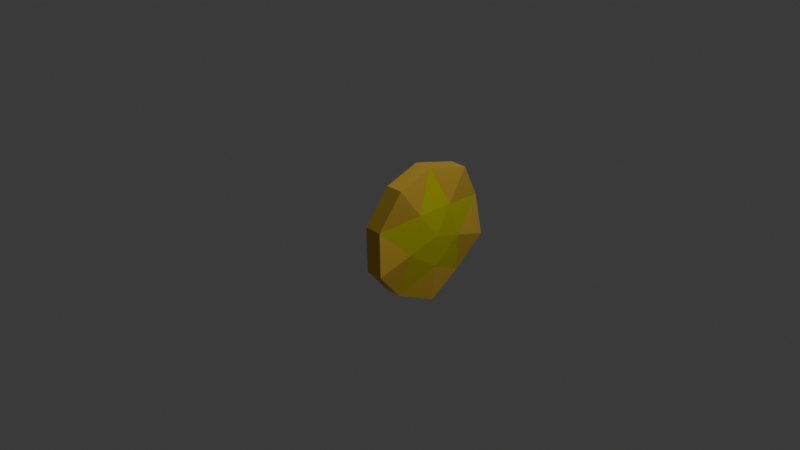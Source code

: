 # Source: StarCoin.blend  (saved by Blender 4.4.30; exported with 4.5.12 LTS)
import bpy
from mathutils import Matrix  # noqa: F401  (used for matrix-valued properties, if any)

bpy.ops.wm.read_factory_settings(use_empty=True)
scene = bpy.context.scene
scene.name = 'Scene'

# ---- collections
col_collection = bpy.data.collections.new('Collection'); scene.collection.children.link(col_collection)

# ---- materials (node trees are filled in below, after node groups)
mat_material_001 = bpy.data.materials.new('Material.001')
mat_material_002 = bpy.data.materials.new('Material.002')

# ---- material node trees
mat_material_001.use_nodes = True; mat_material_001.node_tree.nodes.clear()
_N = mat_material_001.node_tree.nodes; _L = mat_material_001.node_tree.links
n0 = _N.new('ShaderNodeBsdfPrincipled'); n0.name = 'Principled BSDF'; n0.location = (10, 300)
n0.inputs[0].default_value = (0.8001, 0.5207, 0.06199, 1.0)
n0.inputs[1].default_value = 0.5
n1 = _N.new('ShaderNodeOutputMaterial'); n1.name = 'Material Output'; n1.location = (300, 300)
_L.new(n0.outputs[0], n1.inputs[0])
n1.is_active_output = True
mat_material_002.use_nodes = True; mat_material_002.node_tree.nodes.clear()
_N = mat_material_002.node_tree.nodes; _L = mat_material_002.node_tree.links
n0 = _N.new('ShaderNodeBsdfPrincipled'); n0.name = 'Principled BSDF'; n0.location = (10, 300)
n0.inputs[0].default_value = (0.676, 0.6769, 0.0, 1.0)
n0.inputs[1].default_value = 0.5
n1 = _N.new('ShaderNodeOutputMaterial'); n1.name = 'Material Output'; n1.location = (300, 300)
_L.new(n0.outputs[0], n1.inputs[0])
n1.is_active_output = True

# ---- world
world_world = bpy.data.worlds.new('World'); scene.world = world_world
world_world.use_nodes = True; world_world.node_tree.nodes.clear()
_N = world_world.node_tree.nodes; _L = world_world.node_tree.links
n0 = _N.new('ShaderNodeOutputWorld'); n0.name = 'World Output'; n0.location = (300, 300)
n1 = _N.new('ShaderNodeBackground'); n1.name = 'Background'; n1.location = (10, 300)
n1.inputs[0].default_value = (0.05088, 0.05088, 0.05088, 1.0)
_L.new(n1.outputs[0], n0.inputs[0])
n0.is_active_output = True
world_world.color = (0.05088, 0.05088, 0.05088)
world_world.sun_shadow_jitter_overblur = 0.0

# ---- cameras
cam_camera = bpy.data.cameras.new('Camera')
cam_camera.clip_end = 100.0
cam_camera.ortho_scale = 7.314

# ---- lights
light_light = bpy.data.lights.new('Light', 'POINT')
light_light.energy = 1000.0
light_light.shadow_soft_size = 0.1

# ---- meshes
me_icosphere = bpy.data.meshes.new('Icosphere')
me_icosphere.from_pydata([(0.2245, -0.7025, 0.4877), (-0.6, -0.4346, 0.4877), (-0.6, 0.4324, 0.4877), (0.2245, 0.7003, 0.4877), (0.7341, -0.001087, 0.4877), (-3.584e-06, -3.32e-07, 0.5389), (0.558, -0.4082, 0.4311), (-0.2168, -0.66, 0.4311), (-0.6957, -0.0008694, 0.4311), (-0.2168, 0.6582, 0.4311), (0.558, 0.4065, 0.4311), (0.1071, -0.3299, 0.5123), (0.3467, -2.789e-05, 0.5123), (-0.2807, -0.2039, 0.5123), (-0.2807, 0.2038, 0.5123), (0.1071, 0.3298, 0.5123), (0.5579, -0.4082, 0.2438), (0.2245, -0.7025, 0.3004), (-0.2169, -0.66, 0.2438), (-0.6, -0.4346, 0.3004), (-0.6958, -0.000891, 0.2438), (-0.6, 0.4324, 0.3004), (-0.2169, 0.6582, 0.2438), (0.2245, 0.7003, 0.3004), (0.5579, 0.4065, 0.2438), (0.7341, -0.001108, 0.3004), (0.1041, -0.3211, 0.233), (0.3373, -6.835e-05, 0.233), (-6.614e-05, -2.054e-05, 0.1809), (-0.2733, -0.1985, 0.2329), (-0.2733, 0.1983, 0.233), (0.1041, 0.3209, 0.233)], [], [(0, 6, 11), (1, 7, 13), (2, 8, 14), (3, 9, 15), (4, 10, 12), (12, 15, 5), (12, 10, 15), (10, 3, 15), (15, 14, 5), (15, 9, 14), (9, 2, 14), (14, 13, 5), (14, 8, 13), (8, 1, 13), (13, 11, 5), (13, 7, 11), (7, 0, 11), (11, 12, 5), (11, 6, 12), (6, 4, 12), (17, 26, 16), (19, 29, 18), (21, 30, 20), (23, 31, 22), (25, 27, 24), (27, 28, 31), (27, 31, 24), (24, 31, 23), (31, 28, 30), (31, 30, 22), (22, 30, 21), (30, 28, 29), (30, 29, 20), (20, 29, 19), (29, 28, 26), (29, 26, 18), (18, 26, 17), (26, 28, 27), (26, 27, 16), (16, 27, 25), (9, 22, 21, 2), (3, 23, 22, 9), (6, 16, 25, 4), (0, 17, 16, 6), (10, 24, 23, 3), (4, 25, 24, 10), (7, 18, 17, 0), (1, 19, 18, 7), (8, 20, 19, 1), (2, 21, 20, 8)])
me_icosphere.polygons.foreach_set('material_index', [0, 0, 0, 0, 0, 1, 1, 0, 1, 1, 0, 1, 1, 0, 1, 1, 0, 1, 1, 0, 0, 0, 0, 0, 0, 1, 1, 0, 1, 1, 0, 1, 1, 0, 1, 1, 0, 1, 1, 0, 0, 0, 0, 0, 0, 0, 0, 0, 0, 0])
_uv = me_icosphere.uv_layers.new(name='UVMap')
_uv.uv.foreach_set('vector', [0.1818, 0.3149, 0.2727, 0.3149, 0.2273, 0.3937, 0.0, 0.3149, 0.09091, 0.3149, 0.04546, 0.3937, 0.7273, 0.3149, 0.8182, 0.3149, 0.7727, 0.3937, 0.5455, 0.3149, 0.6364, 0.3149, 0.5909, 0.3937, 0.3636, 0.3149, 0.4545, 0.3149, 0.4091, 0.3937, 0.4091, 0.3937, 0.5, 0.3937, 0.4545, 0.4724, 0.4091, 0.3937, 0.4545, 0.3149, 0.5, 0.3937, 0.4545, 0.3149, 0.5455, 0.3149, 0.5, 0.3937, 0.5909, 0.3937, 0.6818, 0.3937, 0.6364, 0.4724, 0.5909, 0.3937, 0.6364, 0.3149, 0.6818, 0.3937, 0.6364, 0.3149, 0.7273, 0.3149, 0.6818, 0.3937, 0.7727, 0.3937, 0.8636, 0.3937, 0.8182, 0.4724, 0.7727, 0.3937, 0.8182, 0.3149, 0.8636, 0.3937, 0.8182, 0.3149, 0.9091, 0.3149, 0.8636, 0.3937, 0.04546, 0.3937, 0.1364, 0.3937, 0.09091, 0.4724, 0.04546, 0.3937, 0.09091, 0.3149, 0.1364, 0.3937, 0.09091, 0.3149, 0.1818, 0.3149, 0.1364, 0.3937, 0.2273, 0.3937, 0.3182, 0.3937, 0.2727, 0.4724, 0.2273, 0.3937, 0.2727, 0.3149, 0.3182, 0.3937, 0.2727, 0.3149, 0.3636, 0.3149, 0.3182, 0.3937, 0.1818, 0.3149, 0.2273, 0.3937, 0.2727, 0.3149, 0.0, 0.3149, 0.04546, 0.3937, 0.09091, 0.3149, 0.7273, 0.3149, 0.7727, 0.3937, 0.8182, 0.3149, 0.5455, 0.3149, 0.5909, 0.3937, 0.6364, 0.3149, 0.3636, 0.3149, 0.4091, 0.3937, 0.4545, 0.3149, 0.4091, 0.3937, 0.4545, 0.4724, 0.5, 0.3937, 0.4091, 0.3937, 0.5, 0.3937, 0.4545, 0.3149, 0.4545, 0.3149, 0.5, 0.3937, 0.5455, 0.3149, 0.5909, 0.3937, 0.6364, 0.4724, 0.6818, 0.3937, 0.5909, 0.3937, 0.6818, 0.3937, 0.6364, 0.3149, 0.6364, 0.3149, 0.6818, 0.3937, 0.7273, 0.3149, 0.7727, 0.3937, 0.8182, 0.4724, 0.8636, 0.3937, 0.7727, 0.3937, 0.8636, 0.3937, 0.8182, 0.3149, 0.8182, 0.3149, 0.8636, 0.3937, 0.9091, 0.3149, 0.04546, 0.3937, 0.09091, 0.4724, 0.1364, 0.3937, 0.04546, 0.3937, 0.1364, 0.3937, 0.09091, 0.3149, 0.09091, 0.3149, 0.1364, 0.3937, 0.1818, 0.3149, 0.2273, 0.3937, 0.2727, 0.4724, 0.3182, 0.3937, 0.2273, 0.3937, 0.3182, 0.3937, 0.2727, 0.3149, 0.2727, 0.3149, 0.3182, 0.3937, 0.3636, 0.3149, 0.6364, 0.3149, 0.6364, 0.3149, 0.7273, 0.3149, 0.7273, 0.3149, 0.5455, 0.3149, 0.5455, 0.3149, 0.6364, 0.3149, 0.6364, 0.3149, 0.2727, 0.3149, 0.2727, 0.3149, 0.3636, 0.3149, 0.3636, 0.3149, 0.1818, 0.3149, 0.1818, 0.3149, 0.2727, 0.3149, 0.2727, 0.3149, 0.4545, 0.3149, 0.4545, 0.3149, 0.5455, 0.3149, 0.5455, 0.3149, 0.3636, 0.3149, 0.3636, 0.3149, 0.4545, 0.3149, 0.4545, 0.3149, 0.09091, 0.3149, 0.09091, 0.3149, 0.1818, 0.3149, 0.1818, 0.3149, 0.0, 0.3149, 0.0, 0.3149, 0.09091, 0.3149, 0.09091, 0.3149, 0.8182, 0.3149, 0.8182, 0.3149, 0.9091, 0.3149, 0.9091, 0.3149, 0.7273, 0.3149, 0.7273, 0.3149, 0.8182, 0.3149, 0.8182, 0.3149])
me_icosphere.materials.append(mat_material_001)
me_icosphere.materials.append(mat_material_002)
me_icosphere.update()

# ---- objects
ob_light = bpy.data.objects.new('Light', light_light)
ob_camera = bpy.data.objects.new('Camera', cam_camera)
ob_icosphere = bpy.data.objects.new('Icosphere', me_icosphere)

# ---- transforms, parenting, visibility, modifiers, constraints
ob_light.location = (3.675, 1.005, 5.904)
ob_light.rotation_euler = (0.6503, 0.05522, 1.866)
ob_light.lock_rotations_4d = False
ob_light.empty_display_type = 'ARROWS'
ob_light.color = (0.0, 0.0, 0.0, 0.0)
ob_light.lineart.crease_threshold = 0.0
ob_camera.location = (6.958, -6.926, 4.958)
ob_camera.rotation_euler = (1.109, 0.0, 0.8149)
ob_camera.lock_rotations_4d = False
ob_camera.empty_display_type = 'ARROWS'
ob_camera.color = (0.0, 0.0, 0.0, 0.0)
ob_camera.display_type = 'WIRE'
ob_camera.lineart.crease_threshold = 0.0
ob_icosphere.location = (-0.4011, 0.0, 0.0)
ob_icosphere.rotation_euler = (0.0, 1.571, 0.0)

# ---- collection membership
col_collection.objects.link(ob_light)
col_collection.objects.link(ob_camera)
col_collection.objects.link(ob_icosphere)

# ---- scene / render settings (as saved in the file)
scene.camera = ob_camera
scene.frame_start = 1; scene.frame_end = 250; scene.frame_set(1)
scene.render.engine = 'BLENDER_EEVEE_NEXT'
bpy.context.view_layer.update()
